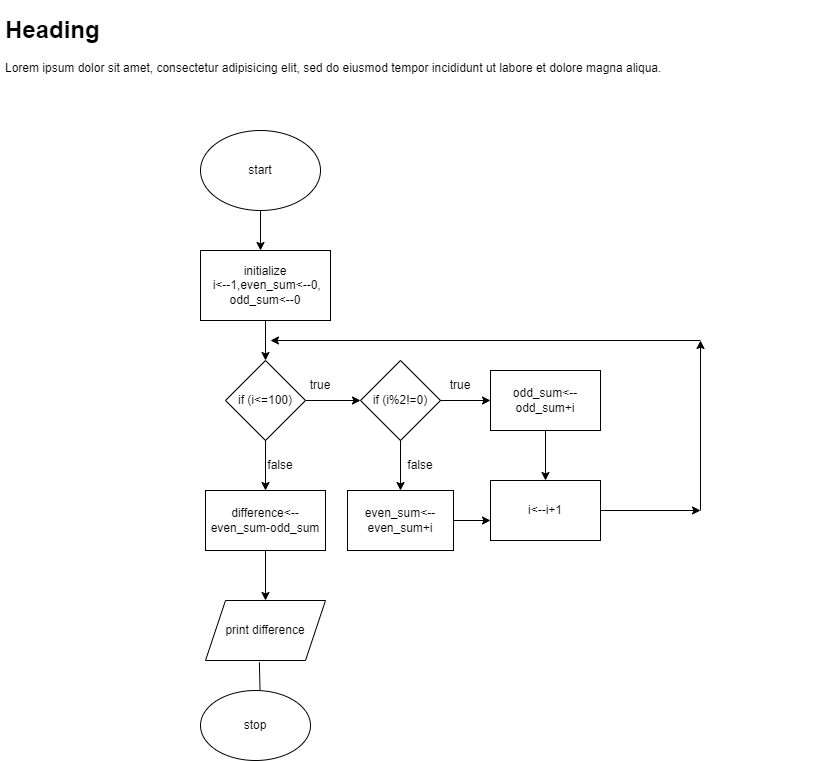

The diagram above was exported from draw.io. Its source (the exported page's mxGraphModel, read from the mxfile embedded in the PNG):
<mxGraphModel dx="560" dy="355" grid="1" gridSize="10" guides="1" tooltips="1" connect="1" arrows="1" fold="1" page="1" pageScale="1" pageWidth="827" pageHeight="1169" math="0" shadow="0">
  <root>
    <mxCell id="0" />
    <mxCell id="1" parent="0" />
    <mxCell id="LwzUL2Vn6SEX31yddIu7-1" value="start" style="ellipse;whiteSpace=wrap;html=1;" vertex="1" parent="1">
      <mxGeometry x="220" y="150" width="120" height="80" as="geometry" />
    </mxCell>
    <mxCell id="LwzUL2Vn6SEX31yddIu7-2" value="" style="endArrow=classic;html=1;rounded=0;exitX=0.5;exitY=1;exitDx=0;exitDy=0;" edge="1" parent="1" source="LwzUL2Vn6SEX31yddIu7-1">
      <mxGeometry width="50" height="50" relative="1" as="geometry">
        <mxPoint x="260" y="260" as="sourcePoint" />
        <mxPoint x="280" y="270" as="targetPoint" />
      </mxGeometry>
    </mxCell>
    <mxCell id="LwzUL2Vn6SEX31yddIu7-3" value="initialize&lt;br&gt;&amp;nbsp;i&amp;lt;--1,even_sum&amp;lt;--0,&lt;br&gt;odd_sum&amp;lt;--0&lt;br&gt;" style="rounded=0;whiteSpace=wrap;html=1;" vertex="1" parent="1">
      <mxGeometry x="220" y="270" width="130" height="70" as="geometry" />
    </mxCell>
    <mxCell id="LwzUL2Vn6SEX31yddIu7-4" value="" style="endArrow=classic;html=1;rounded=0;exitX=0.5;exitY=1;exitDx=0;exitDy=0;" edge="1" parent="1" source="LwzUL2Vn6SEX31yddIu7-3">
      <mxGeometry width="50" height="50" relative="1" as="geometry">
        <mxPoint x="260" y="430" as="sourcePoint" />
        <mxPoint x="285" y="380" as="targetPoint" />
      </mxGeometry>
    </mxCell>
    <mxCell id="LwzUL2Vn6SEX31yddIu7-5" value="if (i&amp;lt;=100)" style="rhombus;whiteSpace=wrap;html=1;" vertex="1" parent="1">
      <mxGeometry x="245" y="380" width="80" height="80" as="geometry" />
    </mxCell>
    <mxCell id="LwzUL2Vn6SEX31yddIu7-6" value="" style="endArrow=classic;html=1;rounded=0;exitX=0.5;exitY=1;exitDx=0;exitDy=0;" edge="1" parent="1" source="LwzUL2Vn6SEX31yddIu7-5">
      <mxGeometry width="50" height="50" relative="1" as="geometry">
        <mxPoint x="260" y="510" as="sourcePoint" />
        <mxPoint x="285" y="510" as="targetPoint" />
      </mxGeometry>
    </mxCell>
    <mxCell id="LwzUL2Vn6SEX31yddIu7-7" value="" style="endArrow=classic;html=1;rounded=0;exitX=1;exitY=0.5;exitDx=0;exitDy=0;" edge="1" parent="1" source="LwzUL2Vn6SEX31yddIu7-5">
      <mxGeometry width="50" height="50" relative="1" as="geometry">
        <mxPoint x="260" y="510" as="sourcePoint" />
        <mxPoint x="380" y="420" as="targetPoint" />
      </mxGeometry>
    </mxCell>
    <mxCell id="LwzUL2Vn6SEX31yddIu7-8" value="false" style="text;html=1;strokeColor=none;fillColor=none;align=center;verticalAlign=middle;whiteSpace=wrap;rounded=0;" vertex="1" parent="1">
      <mxGeometry x="270" y="470" width="60" height="30" as="geometry" />
    </mxCell>
    <mxCell id="LwzUL2Vn6SEX31yddIu7-9" value="true" style="text;html=1;strokeColor=none;fillColor=none;align=center;verticalAlign=middle;whiteSpace=wrap;rounded=0;" vertex="1" parent="1">
      <mxGeometry x="310" y="390" width="60" height="30" as="geometry" />
    </mxCell>
    <mxCell id="LwzUL2Vn6SEX31yddIu7-10" value="if (i%2!=0)" style="rhombus;whiteSpace=wrap;html=1;" vertex="1" parent="1">
      <mxGeometry x="380" y="380" width="80" height="80" as="geometry" />
    </mxCell>
    <mxCell id="LwzUL2Vn6SEX31yddIu7-12" value="" style="endArrow=classic;html=1;rounded=0;exitX=1;exitY=0.5;exitDx=0;exitDy=0;" edge="1" parent="1" source="LwzUL2Vn6SEX31yddIu7-10">
      <mxGeometry width="50" height="50" relative="1" as="geometry">
        <mxPoint x="270" y="520" as="sourcePoint" />
        <mxPoint x="510" y="420" as="targetPoint" />
      </mxGeometry>
    </mxCell>
    <mxCell id="LwzUL2Vn6SEX31yddIu7-15" value="" style="endArrow=classic;html=1;rounded=0;exitX=0.5;exitY=1;exitDx=0;exitDy=0;" edge="1" parent="1" source="LwzUL2Vn6SEX31yddIu7-10">
      <mxGeometry width="50" height="50" relative="1" as="geometry">
        <mxPoint x="270" y="520" as="sourcePoint" />
        <mxPoint x="420" y="510" as="targetPoint" />
      </mxGeometry>
    </mxCell>
    <mxCell id="LwzUL2Vn6SEX31yddIu7-16" value="false" style="text;html=1;strokeColor=none;fillColor=none;align=center;verticalAlign=middle;whiteSpace=wrap;rounded=0;" vertex="1" parent="1">
      <mxGeometry x="410" y="470" width="60" height="30" as="geometry" />
    </mxCell>
    <mxCell id="LwzUL2Vn6SEX31yddIu7-17" value="true" style="text;html=1;strokeColor=none;fillColor=none;align=center;verticalAlign=middle;whiteSpace=wrap;rounded=0;" vertex="1" parent="1">
      <mxGeometry x="450" y="390" width="60" height="30" as="geometry" />
    </mxCell>
    <mxCell id="LwzUL2Vn6SEX31yddIu7-18" value="odd_sum&amp;lt;--&lt;br&gt;odd_sum+i" style="rounded=0;whiteSpace=wrap;html=1;" vertex="1" parent="1">
      <mxGeometry x="510" y="390" width="110" height="60" as="geometry" />
    </mxCell>
    <mxCell id="LwzUL2Vn6SEX31yddIu7-19" value="even_sum&amp;lt;--&lt;br&gt;even_sum+i" style="rounded=0;whiteSpace=wrap;html=1;" vertex="1" parent="1">
      <mxGeometry x="367" y="510" width="106" height="60" as="geometry" />
    </mxCell>
    <mxCell id="LwzUL2Vn6SEX31yddIu7-20" value="" style="endArrow=classic;html=1;rounded=0;exitX=1;exitY=0.5;exitDx=0;exitDy=0;" edge="1" parent="1" source="LwzUL2Vn6SEX31yddIu7-19">
      <mxGeometry width="50" height="50" relative="1" as="geometry">
        <mxPoint x="360" y="510" as="sourcePoint" />
        <mxPoint x="510" y="540" as="targetPoint" />
      </mxGeometry>
    </mxCell>
    <mxCell id="LwzUL2Vn6SEX31yddIu7-21" value="" style="endArrow=classic;html=1;rounded=0;exitX=0.5;exitY=1;exitDx=0;exitDy=0;" edge="1" parent="1" source="LwzUL2Vn6SEX31yddIu7-18" target="LwzUL2Vn6SEX31yddIu7-22">
      <mxGeometry width="50" height="50" relative="1" as="geometry">
        <mxPoint x="360" y="510" as="sourcePoint" />
        <mxPoint x="565" y="500" as="targetPoint" />
      </mxGeometry>
    </mxCell>
    <mxCell id="LwzUL2Vn6SEX31yddIu7-22" value="i&lt;--i+1" style="rounded=0;whiteSpace=wrap;html=1;" vertex="1" parent="1">
      <mxGeometry x="510" y="500" width="110" height="60" as="geometry" />
    </mxCell>
    <mxCell id="LwzUL2Vn6SEX31yddIu7-23" value="" style="endArrow=classic;html=1;rounded=0;exitX=1;exitY=0.5;exitDx=0;exitDy=0;" edge="1" parent="1" source="LwzUL2Vn6SEX31yddIu7-22">
      <mxGeometry width="50" height="50" relative="1" as="geometry">
        <mxPoint x="470" y="520" as="sourcePoint" />
        <mxPoint x="720" y="530" as="targetPoint" />
      </mxGeometry>
    </mxCell>
    <mxCell id="LwzUL2Vn6SEX31yddIu7-24" value="" style="endArrow=classic;html=1;rounded=0;" edge="1" parent="1">
      <mxGeometry width="50" height="50" relative="1" as="geometry">
        <mxPoint x="720" y="530" as="sourcePoint" />
        <mxPoint x="720" y="360" as="targetPoint" />
      </mxGeometry>
    </mxCell>
    <mxCell id="LwzUL2Vn6SEX31yddIu7-25" value="" style="endArrow=classic;html=1;rounded=0;" edge="1" parent="1">
      <mxGeometry width="50" height="50" relative="1" as="geometry">
        <mxPoint x="720" y="360" as="sourcePoint" />
        <mxPoint x="290" y="360" as="targetPoint" />
      </mxGeometry>
    </mxCell>
    <mxCell id="LwzUL2Vn6SEX31yddIu7-26" value="difference&lt;-- even_sum-odd_sum" style="rounded=0;whiteSpace=wrap;html=1;" vertex="1" parent="1">
      <mxGeometry x="225" y="510" width="120" height="60" as="geometry" />
    </mxCell>
    <mxCell id="LwzUL2Vn6SEX31yddIu7-27" value="" style="endArrow=classic;html=1;rounded=0;exitX=0.5;exitY=1;exitDx=0;exitDy=0;" edge="1" parent="1" source="LwzUL2Vn6SEX31yddIu7-26">
      <mxGeometry width="50" height="50" relative="1" as="geometry">
        <mxPoint x="470" y="570" as="sourcePoint" />
        <mxPoint x="285" y="620" as="targetPoint" />
      </mxGeometry>
    </mxCell>
    <mxCell id="LwzUL2Vn6SEX31yddIu7-28" value="print difference" style="shape=parallelogram;perimeter=parallelogramPerimeter;whiteSpace=wrap;html=1;fixedSize=1;" vertex="1" parent="1">
      <mxGeometry x="225" y="620" width="120" height="60" as="geometry" />
    </mxCell>
    <mxCell id="LwzUL2Vn6SEX31yddIu7-29" value="" style="endArrow=classic;html=1;rounded=0;exitX=0.449;exitY=1.031;exitDx=0;exitDy=0;exitPerimeter=0;" edge="1" parent="1" source="LwzUL2Vn6SEX31yddIu7-28">
      <mxGeometry width="50" height="50" relative="1" as="geometry">
        <mxPoint x="450" y="660" as="sourcePoint" />
        <mxPoint x="280" y="730" as="targetPoint" />
      </mxGeometry>
    </mxCell>
    <mxCell id="LwzUL2Vn6SEX31yddIu7-30" value="stop" style="ellipse;whiteSpace=wrap;html=1;" vertex="1" parent="1">
      <mxGeometry x="220" y="710" width="110" height="70" as="geometry" />
    </mxCell>
    <mxCell id="LwzUL2Vn6SEX31yddIu7-31" value="&lt;h1&gt;Heading&lt;/h1&gt;&lt;p&gt;Lorem ipsum dolor sit amet, consectetur adipisicing elit, sed do eiusmod tempor incididunt ut labore et dolore magna aliqua.&lt;/p&gt;" style="text;html=1;strokeColor=none;fillColor=none;spacing=5;spacingTop=-20;whiteSpace=wrap;overflow=hidden;rounded=0;" vertex="1" parent="1">
      <mxGeometry x="20" y="30" width="830" height="140" as="geometry" />
    </mxCell>
  </root>
</mxGraphModel>